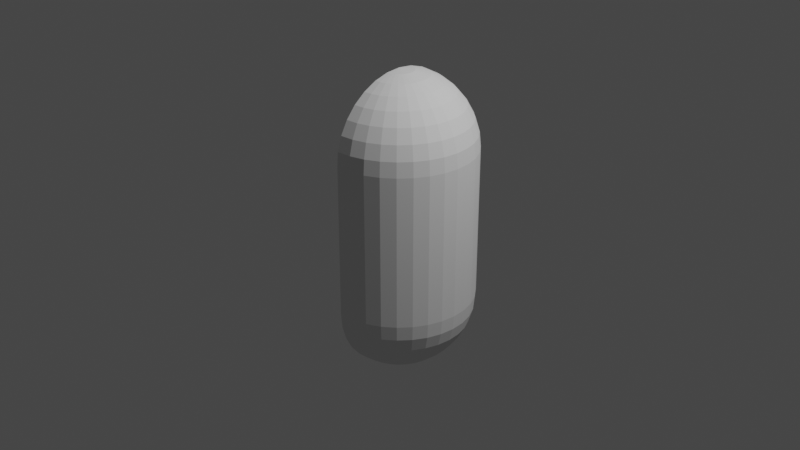 # Source: GooTank.blend  (saved by Blender 2.92.15; exported with 4.5.12 LTS)
import bpy
from mathutils import Matrix  # noqa: F401  (used for matrix-valued properties, if any)

bpy.ops.wm.read_factory_settings(use_empty=True)
scene = bpy.context.scene
scene.name = 'Scene'

# ---- collections
col_collection = bpy.data.collections.new('Collection'); scene.collection.children.link(col_collection)

# ---- world
world_world = bpy.data.worlds.new('World'); scene.world = world_world
world_world.use_nodes = True; world_world.node_tree.nodes.clear()
_N = world_world.node_tree.nodes; _L = world_world.node_tree.links
n0 = _N.new('ShaderNodeOutputWorld'); n0.name = 'World Output'; n0.location = (300, 300)
n1 = _N.new('ShaderNodeBackground'); n1.name = 'Background'; n1.location = (10, 300)
n1.inputs[0].default_value = (0.05088, 0.05088, 0.05088, 1.0)
_L.new(n1.outputs[0], n0.inputs[0])
n0.is_active_output = True
world_world.color = (0.05088, 0.05088, 0.05088)
world_world.use_sun_shadow = False
world_world.sun_shadow_jitter_overblur = 0.0

# ---- cameras
cam_camera = bpy.data.cameras.new('Camera')
cam_camera.clip_end = 100.0
cam_camera.ortho_scale = 7.314

# ---- lights
light_light = bpy.data.lights.new('Light', 'POINT')
light_light.transmission_factor = 0.0
light_light.energy = 1000.0
light_light.shadow_soft_size = 0.1
light_light.shadow_maximum_resolution = 0.006
light_light.use_absolute_resolution = True

# ---- meshes
me_cylinder = bpy.data.meshes.new('Cylinder')
me_cylinder.from_pydata([(0.0, 1.0, -1.0), (0.002317, 0.9974, 1.003), (0.1951, 0.9808, -1.0), (0.1951, 0.9808, 1.0), (0.3827, 0.9239, -1.0), (0.3827, 0.9239, 1.0), (0.5556, 0.8315, -1.0), (0.5556, 0.8315, 1.0), (0.7071, 0.7071, -1.0), (0.7071, 0.7071, 1.0), (0.8315, 0.5556, -1.0), (0.8315, 0.5556, 1.0), (0.9239, 0.3827, -1.0), (0.9239, 0.3827, 1.0), (0.9808, 0.1951, -1.0), (0.9808, 0.1951, 1.0), (1.0, 7.55e-08, -1.0), (1.0, 7.55e-08, 1.0), (0.9808, -0.1951, -1.0), (0.9808, -0.1951, 1.0), (0.9239, -0.3827, -1.0), (0.9239, -0.3827, 1.0), (0.8315, -0.5556, -1.0), (0.8315, -0.5556, 1.0), (0.7071, -0.7071, -1.0), (0.7071, -0.7071, 1.0), (0.5556, -0.8315, -1.0), (0.5556, -0.8315, 1.0), (0.3827, -0.9239, -1.0), (0.3827, -0.9239, 1.0), (0.1951, -0.9808, -1.0), (0.1951, -0.9808, 1.0), (-3.258e-07, -1.0, -1.0), (0.004404, -0.9979, 1.007), (0.9061, 0.3753, 1.194), (0.8536, 0.3536, 1.381), (0.7682, 0.3182, 1.554), (0.6533, 0.2706, 1.706), (0.5133, 0.2126, 1.83), (0.3536, 0.1464, 1.923), (0.1802, 0.07466, 1.98), (0.1622, 0.1084, 1.98), (0.3182, 0.2126, 1.923), (0.4619, 0.3087, 1.83), (0.5879, 0.3928, 1.706), (0.6913, 0.4619, 1.554), (0.7682, 0.5133, 1.381), (0.8155, 0.5449, 1.194), (0.6935, 0.6935, 1.194), (0.6533, 0.6533, 1.381), (0.5879, 0.5879, 1.554), (0.5, 0.5, 1.706), (0.3928, 0.3928, 1.83), (0.2706, 0.2706, 1.923), (3.964e-09, -0.1951, -1.983), (3.964e-09, -0.3827, -1.926), (-1.094e-08, -0.5556, -1.834), (-2.584e-08, -0.7071, -1.709), (-8.544e-08, -0.8315, -1.558), (6.357e-08, -0.9239, -1.385), (-8.544e-08, -0.9808, -1.197), (0.1913, -0.9619, -1.197), (0.1802, -0.9061, -1.385), (0.1622, -0.8155, -1.558), (0.1379, -0.6935, -1.709), (0.1084, -0.5449, -1.834), (0.07466, -0.3753, -1.926), (0.03806, -0.1913, -1.983), (0.07466, -0.1802, -1.983), (0.1464, -0.3536, -1.926), (0.2126, -0.5133, -1.834), (0.2706, -0.6533, -1.709), (0.3182, -0.7682, -1.558), (0.3536, -0.8536, -1.385), (0.3753, -0.9061, -1.197), (0.1379, 0.1379, 1.98), (0.5449, -0.8155, -1.197), (0.5133, -0.7682, -1.385), (0.4619, -0.6913, -1.558), (0.3928, -0.5879, -1.709), (0.3087, -0.4619, -1.834), (0.2126, -0.3182, -1.926), (0.1084, -0.1622, -1.983), (0.1379, -0.138, -1.983), (0.2706, -0.2706, -1.926), (0.3928, -0.3928, -1.834), (0.5, -0.5, -1.709), (0.5879, -0.5879, -1.558), (0.6533, -0.6533, -1.385), (0.6935, -0.6935, -1.197), (0.1084, 0.1622, 1.98), (0.2126, 0.3182, 1.923), (0.3087, 0.4619, 1.83), (0.3928, 0.5879, 1.706), (0.8155, -0.5449, -1.197), (0.7682, -0.5133, -1.385), (0.6913, -0.4619, -1.558), (0.5879, -0.3928, -1.709), (0.4619, -0.3087, -1.834), (0.3182, -0.2126, -1.926), (0.1622, -0.1084, -1.983), (0.1802, -0.07466, -1.983), (0.3536, -0.1464, -1.926), (0.5133, -0.2126, -1.834), (0.6533, -0.2706, -1.709), (0.7682, -0.3182, -1.558), (0.8536, -0.3536, -1.385), (0.9061, -0.3753, -1.197), (0.4619, 0.6913, 1.554), (0.5133, 0.7682, 1.381), (0.5449, 0.8155, 1.194), (0.9619, -0.1913, -1.197), (0.9061, -0.1802, -1.385), (0.8155, -0.1622, -1.558), (0.6935, -0.138, -1.709), (0.5449, -0.1084, -1.834), (0.3753, -0.07466, -1.926), (0.1913, -0.03806, -1.983), (0.1951, -3.08e-07, -1.983), (0.3827, -3.043e-07, -1.926), (0.5556, -3.415e-07, -1.834), (0.7071, -3.192e-07, -1.709), (0.8315, -3.341e-07, -1.558), (0.9239, -2.298e-07, -1.385), (0.9808, -3.937e-07, -1.197), (0.9619, 0.1913, -1.197), (0.9061, 0.1802, -1.385), (0.8155, 0.1622, -1.558), (0.6935, 0.1379, -1.709), (0.5449, 0.1084, -1.834), (0.3753, 0.07466, -1.926), (0.1913, 0.03806, -1.983), (0.1802, 0.07466, -1.983), (0.3536, 0.1464, -1.926), (0.5133, 0.2126, -1.834), (0.6533, 0.2706, -1.709), (0.7682, 0.3182, -1.558), (0.8536, 0.3536, -1.385), (0.9061, 0.3753, -1.197), (0.8155, 0.5449, -1.197), (0.7682, 0.5133, -1.385), (0.6913, 0.4619, -1.558), (0.5879, 0.3928, -1.709), (0.4619, 0.3087, -1.834), (0.3182, 0.2126, -1.926), (0.1622, 0.1084, -1.983), (0.1379, 0.1379, -1.983), (0.2706, 0.2706, -1.926), (0.3928, 0.3928, -1.834), (0.5, 0.5, -1.709), (0.5879, 0.5879, -1.558), (0.6533, 0.6533, -1.385), (0.6935, 0.6935, -1.197), (0.3753, 0.9061, 1.194), (0.3536, 0.8536, 1.381), (0.3182, 0.7682, 1.554), (0.2706, 0.6533, 1.706), (0.2126, 0.5133, 1.83), (0.5449, 0.8155, -1.197), (0.5133, 0.7682, -1.385), (0.4619, 0.6913, -1.558), (0.3928, 0.5879, -1.709), (0.3087, 0.4619, -1.834), (0.2126, 0.3182, -1.926), (0.1084, 0.1622, -1.983), (0.07466, 0.1802, -1.983), (0.1464, 0.3536, -1.926), (0.2126, 0.5133, -1.834), (0.2706, 0.6533, -1.709), (0.3182, 0.7682, -1.558), (0.3536, 0.8536, -1.385), (0.3753, 0.9061, -1.197), (0.1464, 0.3536, 1.923), (0.07466, 0.1802, 1.98), (0.03806, 0.1913, 1.98), (0.07466, 0.3753, 1.923), (0.1084, 0.5449, 1.83), (0.1379, 0.6935, 1.706), (0.1622, 0.8155, 1.554), (0.1913, 0.9619, -1.197), (0.1802, 0.9061, -1.385), (0.1622, 0.8155, -1.558), (0.1379, 0.6935, -1.709), (0.1084, 0.5449, -1.834), (0.07466, 0.3753, -1.926), (0.03806, 0.1913, -1.983), (0.0, -3.258e-07, -2.002), (0.0, 0.1951, -1.983), (0.0, 0.3827, -1.926), (0.0, 0.5556, -1.834), (0.0, 0.7071, -1.709), (0.0, 0.8315, -1.558), (0.0, 0.9239, -1.385), (0.0, 0.9808, -1.197), (0.1802, 0.9061, 1.381), (0.1913, 0.9619, 1.194), (0.0, 0.9808, 1.194), (0.0, 0.9239, 1.381), (0.0, 0.8315, 1.554), (0.0, 0.7071, 1.706), (0.0, 0.5556, 1.83), (0.9619, 0.1913, 1.194), (0.9061, 0.1802, 1.381), (0.8155, 0.1622, 1.554), (0.6935, 0.1379, 1.706), (0.5449, 0.1084, 1.83), (0.3753, 0.07466, 1.923), (0.1913, 0.03806, 1.98), (0.9808, -3.937e-07, 1.194), (0.9239, -2.745e-07, 1.381), (0.8315, -3.341e-07, 1.554), (0.7071, -3.192e-07, 1.706), (0.5556, -3.117e-07, 1.83), (0.3827, -3.192e-07, 1.923), (0.1951, -3.266e-07, 1.98), (0.9619, -0.1913, 1.194), (0.9061, -0.1802, 1.381), (0.8155, -0.1622, 1.554), (0.6935, -0.138, 1.706), (0.5449, -0.1084, 1.83), (0.3753, -0.07466, 1.923), (0.1913, -0.03806, 1.98), (0.9061, -0.3753, 1.194), (0.8536, -0.3536, 1.381), (0.7682, -0.3182, 1.554), (0.6533, -0.2706, 1.706), (0.5133, -0.2126, 1.83), (0.3536, -0.1464, 1.923), (0.1802, -0.07466, 1.98), (0.8155, -0.5449, 1.194), (0.7682, -0.5133, 1.381), (0.6913, -0.4619, 1.554), (0.5879, -0.3928, 1.706), (0.4619, -0.3087, 1.83), (0.3182, -0.2126, 1.923), (0.1622, -0.1084, 1.98), (0.6935, -0.6935, 1.194), (0.6533, -0.6533, 1.381), (0.5879, -0.5879, 1.554), (0.5, -0.5, 1.706), (0.3928, -0.3928, 1.83), (0.2706, -0.2706, 1.923), (0.1379, -0.138, 1.98), (0.5449, -0.8155, 1.194), (0.5133, -0.7682, 1.381), (0.4619, -0.6913, 1.554), (0.3928, -0.5879, 1.706), (0.3087, -0.4619, 1.83), (0.2126, -0.3182, 1.923), (0.1084, -0.1622, 1.98), (0.3753, -0.9061, 1.194), (0.3536, -0.8536, 1.381), (0.3182, -0.7682, 1.554), (0.2706, -0.6533, 1.706), (0.2126, -0.5133, 1.83), (0.1464, -0.3536, 1.923), (0.07466, -0.1802, 1.98), (0.1913, -0.9619, 1.194), (0.1802, -0.9061, 1.381), (0.1622, -0.8155, 1.554), (0.1379, -0.6935, 1.706), (0.1084, -0.5449, 1.83), (0.07466, -0.3753, 1.923), (0.03806, -0.1913, 1.98), (-8.544e-08, -0.9808, 1.194), (6.357e-08, -0.9239, 1.381), (-8.544e-08, -0.8315, 1.554), (-2.584e-08, -0.7071, 1.706), (2.632e-08, -0.5556, 1.83), (4.122e-08, -0.3827, 1.923), (-7.212e-09, -0.1951, 1.98), (-2.304e-07, -5.562e-07, 1.999), (7.847e-08, 0.3827, 1.923), (3.749e-08, 0.1951, 1.98)], [], [(0, 1, 3, 2), (2, 3, 5, 4), (4, 5, 7, 6), (6, 7, 9, 8), (8, 9, 11, 10), (10, 11, 13, 12), (12, 13, 15, 14), (14, 15, 17, 16), (16, 17, 19, 18), (18, 19, 21, 20), (20, 21, 23, 22), (22, 23, 25, 24), (24, 25, 27, 26), (26, 27, 29, 28), (28, 29, 31, 30), (30, 31, 33, 32), (7, 110, 48, 9), (109, 108, 50, 49), (177, 176, 157, 156), (90, 271, 75), (197, 198, 178, 194), (200, 272, 175, 176), (196, 197, 194, 195), (273, 271, 174), (272, 273, 174, 175), (1, 196, 195, 3), (198, 199, 177, 178), (91, 90, 75, 53), (43, 42, 39, 38), (34, 35, 202, 201), (47, 46, 35, 34), (36, 37, 204, 203), (35, 36, 203, 202), (40, 271, 207), (38, 39, 206, 205), (39, 40, 207, 206), (42, 41, 40, 39), (13, 34, 201, 15), (37, 38, 205, 204), (45, 44, 37, 36), (44, 43, 38, 37), (49, 50, 45, 46), (51, 52, 43, 44), (11, 47, 34, 13), (46, 45, 36, 35), (52, 53, 42, 43), (50, 51, 44, 45), (75, 271, 41), (108, 93, 51, 50), (92, 91, 53, 52), (53, 75, 41, 42), (93, 92, 52, 51), (61, 30, 32, 60), (186, 67, 54), (64, 63, 58, 57), (62, 61, 60, 59), (65, 64, 57, 56), (66, 65, 56, 55), (63, 62, 59, 58), (9, 48, 47, 11), (67, 66, 55, 54), (69, 70, 65, 66), (41, 271, 40), (73, 74, 61, 62), (71, 72, 63, 64), (74, 28, 30, 61), (68, 69, 66, 67), (72, 73, 62, 63), (186, 68, 67), (79, 78, 72, 71), (186, 82, 68), (81, 80, 70, 69), (82, 81, 69, 68), (70, 71, 64, 65), (78, 77, 73, 72), (80, 79, 71, 70), (85, 86, 79, 80), (77, 76, 74, 73), (83, 84, 81, 82), (84, 85, 80, 81), (76, 26, 28, 74), (88, 89, 76, 77), (86, 87, 78, 79), (100, 99, 84, 83), (186, 83, 82), (97, 96, 87, 86), (89, 24, 26, 76), (98, 97, 86, 85), (186, 100, 83), (87, 88, 77, 78), (94, 22, 24, 89), (96, 95, 88, 87), (95, 94, 89, 88), (104, 105, 96, 97), (101, 102, 99, 100), (48, 49, 46, 47), (99, 98, 85, 84), (113, 112, 106, 105), (114, 113, 105, 104), (105, 106, 95, 96), (115, 114, 104, 103), (117, 116, 102, 101), (116, 115, 103, 102), (111, 18, 20, 107), (186, 117, 101), (122, 123, 112, 113), (123, 124, 111, 112), (119, 120, 115, 116), (121, 122, 113, 114), (186, 118, 117), (153, 154, 109, 110), (120, 121, 114, 115), (124, 16, 18, 111), (157, 172, 91, 92), (130, 129, 120, 119), (127, 126, 123, 122), (103, 104, 97, 98), (129, 128, 121, 120), (118, 119, 116, 117), (186, 131, 118), (126, 125, 124, 123), (128, 127, 122, 121), (154, 155, 108, 109), (173, 271, 90), (125, 14, 16, 124), (131, 130, 119, 118), (134, 135, 128, 129), (138, 12, 14, 125), (132, 133, 130, 131), (155, 156, 93, 108), (135, 136, 127, 128), (137, 138, 125, 126), (186, 132, 131), (106, 107, 94, 95), (143, 142, 135, 134), (102, 103, 98, 99), (144, 143, 134, 133), (136, 137, 126, 127), (141, 140, 137, 136), (133, 134, 129, 130), (110, 109, 49, 48), (146, 147, 144, 145), (186, 145, 132), (145, 144, 133, 132), (5, 153, 110, 7), (139, 10, 12, 138), (148, 149, 142, 143), (140, 139, 138, 137), (142, 141, 136, 135), (186, 164, 146), (147, 148, 143, 144), (186, 101, 100), (151, 152, 139, 140), (194, 178, 155, 154), (162, 161, 149, 148), (149, 150, 141, 142), (150, 151, 140, 141), (160, 159, 151, 150), (186, 146, 145), (174, 271, 173), (152, 8, 10, 139), (161, 160, 150, 149), (170, 171, 158, 159), (158, 6, 8, 152), (165, 166, 163, 164), (175, 174, 173, 172), (159, 158, 152, 151), (107, 20, 22, 94), (176, 175, 172, 157), (164, 163, 147, 146), (163, 162, 148, 147), (186, 165, 164), (112, 111, 107, 106), (169, 170, 159, 160), (166, 167, 162, 163), (168, 169, 160, 161), (171, 4, 6, 158), (167, 168, 161, 162), (195, 194, 154, 153), (199, 200, 176, 177), (179, 2, 4, 171), (185, 184, 166, 165), (182, 181, 169, 168), (184, 183, 167, 166), (186, 185, 165), (183, 182, 168, 167), (181, 180, 170, 169), (180, 179, 171, 170), (191, 192, 180, 181), (3, 195, 153, 5), (156, 157, 92, 93), (189, 190, 182, 183), (190, 191, 181, 182), (188, 189, 183, 184), (193, 0, 2, 179), (187, 188, 184, 185), (178, 177, 156, 155), (186, 187, 185), (172, 173, 90, 91), (192, 193, 179, 180), (202, 203, 210, 209), (205, 206, 213, 212), (203, 204, 211, 210), (207, 271, 214), (204, 205, 212, 211), (206, 207, 214, 213), (201, 202, 209, 208), (15, 201, 208, 17), (212, 213, 220, 219), (209, 210, 217, 216), (210, 211, 218, 217), (214, 271, 221), (17, 208, 215, 19), (211, 212, 219, 218), (213, 214, 221, 220), (208, 209, 216, 215), (19, 215, 222, 21), (218, 219, 226, 225), (220, 221, 228, 227), (215, 216, 223, 222), (219, 220, 227, 226), (216, 217, 224, 223), (217, 218, 225, 224), (221, 271, 228), (226, 227, 234, 233), (223, 224, 231, 230), (224, 225, 232, 231), (228, 271, 235), (21, 222, 229, 23), (225, 226, 233, 232), (227, 228, 235, 234), (222, 223, 230, 229), (23, 229, 236, 25), (232, 233, 240, 239), (234, 235, 242, 241), (229, 230, 237, 236), (233, 234, 241, 240), (230, 231, 238, 237), (231, 232, 239, 238), (235, 271, 242), (240, 241, 248, 247), (237, 238, 245, 244), (238, 239, 246, 245), (242, 271, 249), (25, 236, 243, 27), (239, 240, 247, 246), (241, 242, 249, 248), (236, 237, 244, 243), (27, 243, 250, 29), (246, 247, 254, 253), (248, 249, 256, 255), (243, 244, 251, 250), (247, 248, 255, 254), (244, 245, 252, 251), (245, 246, 253, 252), (249, 271, 256), (251, 252, 259, 258), (252, 253, 260, 259), (256, 271, 263), (29, 250, 257, 31), (253, 254, 261, 260), (255, 256, 263, 262), (250, 251, 258, 257), (254, 255, 262, 261), (260, 261, 268, 267), (262, 263, 270, 269), (257, 258, 265, 264), (261, 262, 269, 268), (258, 259, 266, 265), (259, 260, 267, 266), (263, 271, 270), (31, 257, 264, 33)])
_uv = me_cylinder.uv_layers.new(name='UVMap')
_uv.uv.foreach_set('vector', [1.0, 0.5, 1.0, 1.0, 0.9688, 1.0, 0.9688, 0.5, 0.9688, 0.5, 0.9688, 1.0, 0.9375, 1.0, 0.9375, 0.5, 0.9375, 0.5, 0.9375, 1.0, 0.9062, 1.0, 0.9062, 0.5, 0.9062, 0.5, 0.9062, 1.0, 0.875, 1.0, 0.875, 0.5, 0.875, 0.5, 0.875, 1.0, 0.8438, 1.0, 0.8438, 0.5, 0.8438, 0.5, 0.8438, 1.0, 0.8125, 1.0, 0.8125, 0.5, 0.8125, 0.5, 0.8125, 1.0, 0.7812, 1.0, 0.7812, 0.5, 0.7812, 0.5, 0.7812, 1.0, 0.75, 1.0, 0.75, 0.5, 0.75, 0.5, 0.75, 1.0, 0.7188, 1.0, 0.7188, 0.5, 0.7188, 0.5, 0.7188, 1.0, 0.6875, 1.0, 0.6875, 0.5, 0.6875, 0.5, 0.6875, 1.0, 0.6562, 1.0, 0.6562, 0.5, 0.6562, 0.5, 0.6562, 1.0, 0.625, 1.0, 0.625, 0.5, 0.625, 0.5, 0.625, 1.0, 0.5938, 1.0, 0.5938, 0.5, 0.5938, 0.5, 0.5938, 1.0, 0.5625, 1.0, 0.5625, 0.5, 0.5625, 0.5, 0.5625, 1.0, 0.5312, 1.0, 0.5312, 0.5, 0.5312, 0.5, 0.5312, 1.0, 0.5, 1.0, 0.5, 0.5, 0.6562, 0.5, 0.6562, 0.5625, 0.625, 0.5625, 0.625, 0.5, 0.6562, 0.625, 0.6562, 0.6875, 0.625, 0.6875, 0.625, 0.625, 0.7188, 0.75, 0.7188, 0.8125, 0.6875, 0.8125, 0.6875, 0.75, 0.6562, 0.9375, 0.6406, 1.0, 0.625, 0.9375, 0.75, 0.625, 0.75, 0.6875, 0.7188, 0.6875, 0.7188, 0.625, 0.75, 0.8125, 0.75, 0.875, 0.7188, 0.875, 0.7188, 0.8125, 0.75, 0.5625, 0.75, 0.625, 0.7188, 0.625, 0.7188, 0.5625, 0.75, 0.9375, 0.7344, 1.0, 0.7187, 0.9375, 0.75, 0.875, 0.75, 0.9375, 0.7187, 0.9375, 0.7188, 0.875, 0.75, 0.5, 0.75, 0.5625, 0.7188, 0.5625, 0.7188, 0.5, 0.75, 0.6875, 0.75, 0.75, 0.7188, 0.75, 0.7188, 0.6875, 0.6562, 0.875, 0.6562, 0.9375, 0.625, 0.9375, 0.625, 0.875, 0.5937, 0.8125, 0.5937, 0.875, 0.5625, 0.875, 0.5625, 0.8125, 0.5625, 0.5625, 0.5625, 0.625, 0.5312, 0.625, 0.5312, 0.5625, 0.5937, 0.5625, 0.5937, 0.625, 0.5625, 0.625, 0.5625, 0.5625, 0.5625, 0.6875, 0.5625, 0.75, 0.5312, 0.75, 0.5312, 0.6875, 0.5625, 0.625, 0.5625, 0.6875, 0.5312, 0.6875, 0.5312, 0.625, 0.5625, 0.9375, 0.5469, 1.0, 0.5312, 0.9375, 0.5625, 0.8125, 0.5625, 0.875, 0.5312, 0.875, 0.5312, 0.8125, 0.5625, 0.875, 0.5625, 0.9375, 0.5312, 0.9375, 0.5312, 0.875, 0.5937, 0.875, 0.5937, 0.9375, 0.5625, 0.9375, 0.5625, 0.875, 0.5625, 0.5, 0.5625, 0.5625, 0.5312, 0.5625, 0.5312, 0.5, 0.5625, 0.75, 0.5625, 0.8125, 0.5312, 0.8125, 0.5312, 0.75, 0.5937, 0.6875, 0.5937, 0.75, 0.5625, 0.75, 0.5625, 0.6875, 0.5937, 0.75, 0.5937, 0.8125, 0.5625, 0.8125, 0.5625, 0.75, 0.625, 0.625, 0.625, 0.6875, 0.5937, 0.6875, 0.5937, 0.625, 0.625, 0.75, 0.625, 0.8125, 0.5937, 0.8125, 0.5937, 0.75, 0.5937, 0.5, 0.5937, 0.5625, 0.5625, 0.5625, 0.5625, 0.5, 0.5937, 0.625, 0.5937, 0.6875, 0.5625, 0.6875, 0.5625, 0.625, 0.625, 0.8125, 0.625, 0.875, 0.5937, 0.875, 0.5937, 0.8125, 0.625, 0.6875, 0.625, 0.75, 0.5937, 0.75, 0.5937, 0.6875, 0.625, 0.9375, 0.6094, 1.0, 0.5937, 0.9375, 0.6562, 0.6875, 0.6562, 0.75, 0.625, 0.75, 0.625, 0.6875, 0.6562, 0.8125, 0.6562, 0.875, 0.625, 0.875, 0.625, 0.8125, 0.625, 0.875, 0.625, 0.9375, 0.5937, 0.9375, 0.5937, 0.875, 0.6562, 0.75, 0.6562, 0.8125, 0.625, 0.8125, 0.625, 0.75, 0.2812, 0.4375, 0.2812, 0.5, 0.25, 0.5, 0.25, 0.4375, 0.2656, 0.0, 0.2812, 0.0625, 0.25, 0.0625, 0.2812, 0.25, 0.2812, 0.3125, 0.25, 0.3125, 0.25, 0.25, 0.2812, 0.375, 0.2812, 0.4375, 0.25, 0.4375, 0.25, 0.375, 0.2812, 0.1875, 0.2812, 0.25, 0.25, 0.25, 0.25, 0.1875, 0.2812, 0.125, 0.2812, 0.1875, 0.25, 0.1875, 0.25, 0.125, 0.2812, 0.3125, 0.2812, 0.375, 0.25, 0.375, 0.25, 0.3125, 0.625, 0.5, 0.625, 0.5625, 0.5937, 0.5625, 0.5937, 0.5, 0.2812, 0.0625, 0.2812, 0.125, 0.25, 0.125, 0.25, 0.0625, 0.3125, 0.125, 0.3125, 0.1875, 0.2812, 0.1875, 0.2812, 0.125, 0.5937, 0.9375, 0.5781, 1.0, 0.5625, 0.9375, 0.3125, 0.375, 0.3125, 0.4375, 0.2812, 0.4375, 0.2812, 0.375, 0.3125, 0.25, 0.3125, 0.3125, 0.2812, 0.3125, 0.2812, 0.25, 0.3125, 0.4375, 0.3125, 0.5, 0.2812, 0.5, 0.2812, 0.4375, 0.3125, 0.0625, 0.3125, 0.125, 0.2812, 0.125, 0.2812, 0.0625, 0.3125, 0.3125, 0.3125, 0.375, 0.2812, 0.375, 0.2812, 0.3125, 0.2969, 0.0, 0.3125, 0.0625, 0.2812, 0.0625, 0.3437, 0.25, 0.3437, 0.3125, 0.3125, 0.3125, 0.3125, 0.25, 0.3281, 0.0, 0.3437, 0.0625, 0.3125, 0.0625, 0.3437, 0.125, 0.3437, 0.1875, 0.3125, 0.1875, 0.3125, 0.125, 0.3437, 0.0625, 0.3437, 0.125, 0.3125, 0.125, 0.3125, 0.0625, 0.3125, 0.1875, 0.3125, 0.25, 0.2812, 0.25, 0.2812, 0.1875, 0.3437, 0.3125, 0.3437, 0.375, 0.3125, 0.375, 0.3125, 0.3125, 0.3437, 0.1875, 0.3437, 0.25, 0.3125, 0.25, 0.3125, 0.1875, 0.375, 0.1875, 0.375, 0.25, 0.3437, 0.25, 0.3437, 0.1875, 0.3437, 0.375, 0.3437, 0.4375, 0.3125, 0.4375, 0.3125, 0.375, 0.375, 0.0625, 0.375, 0.125, 0.3437, 0.125, 0.3437, 0.0625, 0.375, 0.125, 0.375, 0.1875, 0.3437, 0.1875, 0.3437, 0.125, 0.3437, 0.4375, 0.3437, 0.5, 0.3125, 0.5, 0.3125, 0.4375, 0.375, 0.375, 0.375, 0.4375, 0.3437, 0.4375, 0.3437, 0.375, 0.375, 0.25, 0.375, 0.3125, 0.3437, 0.3125, 0.3437, 0.25, 0.4062, 0.0625, 0.4062, 0.125, 0.375, 0.125, 0.375, 0.0625, 0.3594, 0.0, 0.375, 0.0625, 0.3437, 0.0625, 0.4062, 0.25, 0.4062, 0.3125, 0.375, 0.3125, 0.375, 0.25, 0.375, 0.4375, 0.375, 0.5, 0.3437, 0.5, 0.3437, 0.4375, 0.4062, 0.1875, 0.4062, 0.25, 0.375, 0.25, 0.375, 0.1875, 0.3906, 0.0, 0.4062, 0.0625, 0.375, 0.0625, 0.375, 0.3125, 0.375, 0.375, 0.3437, 0.375, 0.3437, 0.3125, 0.4062, 0.4375, 0.4062, 0.5, 0.375, 0.5, 0.375, 0.4375, 0.4062, 0.3125, 0.4062, 0.375, 0.375, 0.375, 0.375, 0.3125, 0.4062, 0.375, 0.4062, 0.4375, 0.375, 0.4375, 0.375, 0.375, 0.4375, 0.25, 0.4375, 0.3125, 0.4062, 0.3125, 0.4062, 0.25, 0.4375, 0.0625, 0.4375, 0.125, 0.4062, 0.125, 0.4062, 0.0625, 0.625, 0.5625, 0.625, 0.625, 0.5937, 0.625, 0.5937, 0.5625, 0.4062, 0.125, 0.4062, 0.1875, 0.375, 0.1875, 0.375, 0.125, 0.4687, 0.3125, 0.4687, 0.375, 0.4375, 0.375, 0.4375, 0.3125, 0.4687, 0.25, 0.4687, 0.3125, 0.4375, 0.3125, 0.4375, 0.25, 0.4375, 0.3125, 0.4375, 0.375, 0.4062, 0.375, 0.4062, 0.3125, 0.4687, 0.1875, 0.4687, 0.25, 0.4375, 0.25, 0.4375, 0.1875, 0.4687, 0.0625, 0.4687, 0.125, 0.4375, 0.125, 0.4375, 0.0625, 0.4687, 0.125, 0.4687, 0.1875, 0.4375, 0.1875, 0.4375, 0.125, 0.4687, 0.4375, 0.4687, 0.5, 0.4375, 0.5, 0.4375, 0.4375, 0.4531, 0.0, 0.4687, 0.0625, 0.4375, 0.0625, 0.5, 0.3125, 0.5, 0.375, 0.4687, 0.375, 0.4687, 0.3125, 0.5, 0.375, 0.5, 0.4375, 0.4687, 0.4375, 0.4687, 0.375, 0.5, 0.125, 0.5, 0.1875, 0.4687, 0.1875, 0.4687, 0.125, 0.5, 0.25, 0.5, 0.3125, 0.4687, 0.3125, 0.4687, 0.25, 0.4844, 0.0, 0.5, 0.0625, 0.4687, 0.0625, 0.6875, 0.5625, 0.6875, 0.625, 0.6562, 0.625, 0.6562, 0.5625, 0.5, 0.1875, 0.5, 0.25, 0.4687, 0.25, 0.4687, 0.1875, 0.5, 0.4375, 0.5, 0.5, 0.4687, 0.5, 0.4687, 0.4375, 0.6875, 0.8125, 0.6875, 0.875, 0.6562, 0.875, 0.6562, 0.8125, 0.5312, 0.125, 0.5312, 0.1875, 0.5, 0.1875, 0.5, 0.125, 0.5312, 0.3125, 0.5312, 0.375, 0.5, 0.375, 0.5, 0.3125, 0.4375, 0.1875, 0.4375, 0.25, 0.4062, 0.25, 0.4062, 0.1875, 0.5312, 0.1875, 0.5312, 0.25, 0.5, 0.25, 0.5, 0.1875, 0.5, 0.0625, 0.5, 0.125, 0.4687, 0.125, 0.4687, 0.0625, 0.5156, 0.0, 0.5312, 0.0625, 0.5, 0.0625, 0.5312, 0.375, 0.5312, 0.4375, 0.5, 0.4375, 0.5, 0.375, 0.5312, 0.25, 0.5312, 0.3125, 0.5, 0.3125, 0.5, 0.25, 0.6875, 0.625, 0.6875, 0.6875, 0.6562, 0.6875, 0.6562, 0.625, 0.6875, 0.9375, 0.6719, 1.0, 0.6562, 0.9375, 0.5312, 0.4375, 0.5312, 0.5, 0.5, 0.5, 0.5, 0.4375, 0.5312, 0.0625, 0.5312, 0.125, 0.5, 0.125, 0.5, 0.0625, 0.5625, 0.1875, 0.5625, 0.25, 0.5312, 0.25, 0.5312, 0.1875, 0.5625, 0.4375, 0.5625, 0.5, 0.5312, 0.5, 0.5312, 0.4375, 0.5625, 0.0625, 0.5625, 0.125, 0.5312, 0.125, 0.5312, 0.0625, 0.6875, 0.6875, 0.6875, 0.75, 0.6562, 0.75, 0.6562, 0.6875, 0.5625, 0.25, 0.5625, 0.3125, 0.5312, 0.3125, 0.5312, 0.25, 0.5625, 0.375, 0.5625, 0.4375, 0.5312, 0.4375, 0.5312, 0.375, 0.5469, 0.0, 0.5625, 0.0625, 0.5312, 0.0625, 0.4375, 0.375, 0.4375, 0.4375, 0.4062, 0.4375, 0.4062, 0.375, 0.5937, 0.1875, 0.5937, 0.25, 0.5625, 0.25, 0.5625, 0.1875, 0.4375, 0.125, 0.4375, 0.1875, 0.4062, 0.1875, 0.4062, 0.125, 0.5937, 0.125, 0.5937, 0.1875, 0.5625, 0.1875, 0.5625, 0.125, 0.5625, 0.3125, 0.5625, 0.375, 0.5312, 0.375, 0.5312, 0.3125, 0.5937, 0.3125, 0.5938, 0.375, 0.5625, 0.375, 0.5625, 0.3125, 0.5625, 0.125, 0.5625, 0.1875, 0.5312, 0.1875, 0.5312, 0.125, 0.6562, 0.5625, 0.6562, 0.625, 0.625, 0.625, 0.625, 0.5625, 0.625, 0.0625, 0.625, 0.125, 0.5937, 0.125, 0.5937, 0.0625, 0.5781, 0.0, 0.5937, 0.0625, 0.5625, 0.0625, 0.5937, 0.0625, 0.5937, 0.125, 0.5625, 0.125, 0.5625, 0.0625, 0.6875, 0.5, 0.6875, 0.5625, 0.6562, 0.5625, 0.6562, 0.5, 0.5937, 0.4375, 0.5937, 0.5, 0.5625, 0.5, 0.5625, 0.4375, 0.625, 0.1875, 0.625, 0.25, 0.5937, 0.25, 0.5937, 0.1875, 0.5938, 0.375, 0.5937, 0.4375, 0.5625, 0.4375, 0.5625, 0.375, 0.5937, 0.25, 0.5937, 0.3125, 0.5625, 0.3125, 0.5625, 0.25, 0.6406, 0.0, 0.6562, 0.0625, 0.625, 0.0625, 0.625, 0.125, 0.625, 0.1875, 0.5937, 0.1875, 0.5937, 0.125, 0.4219, 0.0, 0.4375, 0.0625, 0.4062, 0.0625, 0.625, 0.375, 0.625, 0.4375, 0.5937, 0.4375, 0.5938, 0.375, 0.7188, 0.625, 0.7188, 0.6875, 0.6875, 0.6875, 0.6875, 0.625, 0.6562, 0.1875, 0.6562, 0.25, 0.625, 0.25, 0.625, 0.1875, 0.625, 0.25, 0.625, 0.3125, 0.5937, 0.3125, 0.5937, 0.25, 0.625, 0.3125, 0.625, 0.375, 0.5938, 0.375, 0.5937, 0.3125, 0.6562, 0.3125, 0.6562, 0.375, 0.625, 0.375, 0.625, 0.3125, 0.6094, 0.0, 0.625, 0.0625, 0.5937, 0.0625, 0.7187, 0.9375, 0.7031, 1.0, 0.6875, 0.9375, 0.625, 0.4375, 0.625, 0.5, 0.5937, 0.5, 0.5937, 0.4375, 0.6562, 0.25, 0.6562, 0.3125, 0.625, 0.3125, 0.625, 0.25, 0.6875, 0.375, 0.6875, 0.4375, 0.6562, 0.4375, 0.6562, 0.375, 0.6562, 0.4375, 0.6562, 0.5, 0.625, 0.5, 0.625, 0.4375, 0.6875, 0.0625, 0.6875, 0.125, 0.6562, 0.125, 0.6562, 0.0625, 0.7188, 0.875, 0.7187, 0.9375, 0.6875, 0.9375, 0.6875, 0.875, 0.6562, 0.375, 0.6562, 0.4375, 0.625, 0.4375, 0.625, 0.375, 0.4375, 0.4375, 0.4375, 0.5, 0.4062, 0.5, 0.4062, 0.4375, 0.7188, 0.8125, 0.7188, 0.875, 0.6875, 0.875, 0.6875, 0.8125, 0.6562, 0.0625, 0.6562, 0.125, 0.625, 0.125, 0.625, 0.0625, 0.6562, 0.125, 0.6562, 0.1875, 0.625, 0.1875, 0.625, 0.125, 0.6719, 0.0, 0.6875, 0.0625, 0.6562, 0.0625, 0.4687, 0.375, 0.4687, 0.4375, 0.4375, 0.4375, 0.4375, 0.375, 0.6875, 0.3125, 0.6875, 0.375, 0.6562, 0.375, 0.6562, 0.3125, 0.6875, 0.125, 0.6875, 0.1875, 0.6562, 0.1875, 0.6562, 0.125, 0.6875, 0.25, 0.6875, 0.3125, 0.6562, 0.3125, 0.6562, 0.25, 0.6875, 0.4375, 0.6875, 0.5, 0.6562, 0.5, 0.6562, 0.4375, 0.6875, 0.1875, 0.6875, 0.25, 0.6562, 0.25, 0.6562, 0.1875, 0.7188, 0.5625, 0.7188, 0.625, 0.6875, 0.625, 0.6875, 0.5625, 0.75, 0.75, 0.75, 0.8125, 0.7188, 0.8125, 0.7188, 0.75, 0.7188, 0.4375, 0.7188, 0.5, 0.6875, 0.5, 0.6875, 0.4375, 0.7187, 0.0625, 0.7188, 0.125, 0.6875, 0.125, 0.6875, 0.0625, 0.7188, 0.25, 0.7188, 0.3125, 0.6875, 0.3125, 0.6875, 0.25, 0.7188, 0.125, 0.7188, 0.1875, 0.6875, 0.1875, 0.6875, 0.125, 0.7031, 0.0, 0.7187, 0.0625, 0.6875, 0.0625, 0.7188, 0.1875, 0.7188, 0.25, 0.6875, 0.25, 0.6875, 0.1875, 0.7188, 0.3125, 0.7188, 0.375, 0.6875, 0.375, 0.6875, 0.3125, 0.7188, 0.375, 0.7188, 0.4375, 0.6875, 0.4375, 0.6875, 0.375, 0.75, 0.3125, 0.75, 0.375, 0.7188, 0.375, 0.7188, 0.3125, 0.7188, 0.5, 0.7188, 0.5625, 0.6875, 0.5625, 0.6875, 0.5, 0.6875, 0.75, 0.6875, 0.8125, 0.6562, 0.8125, 0.6562, 0.75, 0.75, 0.1875, 0.75, 0.25, 0.7188, 0.25, 0.7188, 0.1875, 0.75, 0.25, 0.75, 0.3125, 0.7188, 0.3125, 0.7188, 0.25, 0.75, 0.125, 0.75, 0.1875, 0.7188, 0.1875, 0.7188, 0.125, 0.75, 0.4375, 0.75, 0.5, 0.7188, 0.5, 0.7188, 0.4375, 0.75, 0.0625, 0.75, 0.125, 0.7188, 0.125, 0.7187, 0.0625, 0.7188, 0.6875, 0.7188, 0.75, 0.6875, 0.75, 0.6875, 0.6875, 0.7344, 0.0, 0.75, 0.0625, 0.7187, 0.0625, 0.6875, 0.875, 0.6875, 0.9375, 0.6562, 0.9375, 0.6562, 0.875, 0.75, 0.375, 0.75, 0.4375, 0.7188, 0.4375, 0.7188, 0.375, 0.5312, 0.625, 0.5312, 0.6875, 0.5, 0.6875, 0.5, 0.625, 0.5312, 0.8125, 0.5312, 0.875, 0.5, 0.875, 0.5, 0.8125, 0.5312, 0.6875, 0.5312, 0.75, 0.5, 0.75, 0.5, 0.6875, 0.5312, 0.9375, 0.5156, 1.0, 0.5, 0.9375, 0.5312, 0.75, 0.5312, 0.8125, 0.5, 0.8125, 0.5, 0.75, 0.5312, 0.875, 0.5312, 0.9375, 0.5, 0.9375, 0.5, 0.875, 0.5312, 0.5625, 0.5312, 0.625, 0.5, 0.625, 0.5, 0.5625, 0.5312, 0.5, 0.5312, 0.5625, 0.5, 0.5625, 0.5, 0.5, 0.5, 0.8125, 0.5, 0.875, 0.4687, 0.875, 0.4687, 0.8125, 0.5, 0.625, 0.5, 0.6875, 0.4687, 0.6875, 0.4687, 0.625, 0.5, 0.6875, 0.5, 0.75, 0.4687, 0.75, 0.4687, 0.6875, 0.5, 0.9375, 0.4844, 1.0, 0.4687, 0.9375, 0.5, 0.5, 0.5, 0.5625, 0.4687, 0.5625, 0.4687, 0.5, 0.5, 0.75, 0.5, 0.8125, 0.4687, 0.8125, 0.4687, 0.75, 0.5, 0.875, 0.5, 0.9375, 0.4687, 0.9375, 0.4687, 0.875, 0.5, 0.5625, 0.5, 0.625, 0.4687, 0.625, 0.4687, 0.5625, 0.4687, 0.5, 0.4687, 0.5625, 0.4375, 0.5625, 0.4375, 0.5, 0.4687, 0.75, 0.4687, 0.8125, 0.4375, 0.8125, 0.4375, 0.75, 0.4687, 0.875, 0.4687, 0.9375, 0.4375, 0.9375, 0.4375, 0.875, 0.4687, 0.5625, 0.4687, 0.625, 0.4375, 0.625, 0.4375, 0.5625, 0.4687, 0.8125, 0.4687, 0.875, 0.4375, 0.875, 0.4375, 0.8125, 0.4687, 0.625, 0.4687, 0.6875, 0.4375, 0.6875, 0.4375, 0.625, 0.4687, 0.6875, 0.4687, 0.75, 0.4375, 0.75, 0.4375, 0.6875, 0.4687, 0.9375, 0.4531, 1.0, 0.4375, 0.9375, 0.4375, 0.8125, 0.4375, 0.875, 0.4062, 0.875, 0.4062, 0.8125, 0.4375, 0.625, 0.4375, 0.6875, 0.4062, 0.6875, 0.4062, 0.625, 0.4375, 0.6875, 0.4375, 0.75, 0.4062, 0.75, 0.4062, 0.6875, 0.4375, 0.9375, 0.4219, 1.0, 0.4062, 0.9375, 0.4375, 0.5, 0.4375, 0.5625, 0.4062, 0.5625, 0.4062, 0.5, 0.4375, 0.75, 0.4375, 0.8125, 0.4062, 0.8125, 0.4062, 0.75, 0.4375, 0.875, 0.4375, 0.9375, 0.4062, 0.9375, 0.4062, 0.875, 0.4375, 0.5625, 0.4375, 0.625, 0.4062, 0.625, 0.4062, 0.5625, 0.4062, 0.5, 0.4062, 0.5625, 0.375, 0.5625, 0.375, 0.5, 0.4062, 0.75, 0.4062, 0.8125, 0.375, 0.8125, 0.375, 0.75, 0.4062, 0.875, 0.4062, 0.9375, 0.375, 0.9375, 0.375, 0.875, 0.4062, 0.5625, 0.4062, 0.625, 0.375, 0.625, 0.375, 0.5625, 0.4062, 0.8125, 0.4062, 0.875, 0.375, 0.875, 0.375, 0.8125, 0.4062, 0.625, 0.4062, 0.6875, 0.375, 0.6875, 0.375, 0.625, 0.4062, 0.6875, 0.4062, 0.75, 0.375, 0.75, 0.375, 0.6875, 0.4062, 0.9375, 0.3906, 1.0, 0.375, 0.9375, 0.375, 0.8125, 0.375, 0.875, 0.3437, 0.875, 0.3437, 0.8125, 0.375, 0.625, 0.375, 0.6875, 0.3437, 0.6875, 0.3437, 0.625, 0.375, 0.6875, 0.375, 0.75, 0.3437, 0.75, 0.3437, 0.6875, 0.375, 0.9375, 0.3594, 1.0, 0.3437, 0.9375, 0.375, 0.5, 0.375, 0.5625, 0.3437, 0.5625, 0.3437, 0.5, 0.375, 0.75, 0.375, 0.8125, 0.3437, 0.8125, 0.3437, 0.75, 0.375, 0.875, 0.375, 0.9375, 0.3437, 0.9375, 0.3437, 0.875, 0.375, 0.5625, 0.375, 0.625, 0.3437, 0.625, 0.3437, 0.5625, 0.3437, 0.5, 0.3437, 0.5625, 0.3125, 0.5625, 0.3125, 0.5, 0.3437, 0.75, 0.3437, 0.8125, 0.3125, 0.8125, 0.3125, 0.75, 0.3437, 0.875, 0.3437, 0.9375, 0.3125, 0.9375, 0.3125, 0.875, 0.3437, 0.5625, 0.3437, 0.625, 0.3125, 0.625, 0.3125, 0.5625, 0.3437, 0.8125, 0.3437, 0.875, 0.3125, 0.875, 0.3125, 0.8125, 0.3437, 0.625, 0.3437, 0.6875, 0.3125, 0.6875, 0.3125, 0.625, 0.3437, 0.6875, 0.3437, 0.75, 0.3125, 0.75, 0.3125, 0.6875, 0.3437, 0.9375, 0.3281, 1.0, 0.3125, 0.9375, 0.3125, 0.625, 0.3125, 0.6875, 0.2812, 0.6875, 0.2812, 0.625, 0.3125, 0.6875, 0.3125, 0.75, 0.2812, 0.75, 0.2812, 0.6875, 0.3125, 0.9375, 0.2969, 1.0, 0.2812, 0.9375, 0.3125, 0.5, 0.3125, 0.5625, 0.2812, 0.5625, 0.2812, 0.5, 0.3125, 0.75, 0.3125, 0.8125, 0.2812, 0.8125, 0.2812, 0.75, 0.3125, 0.875, 0.3125, 0.9375, 0.2812, 0.9375, 0.2812, 0.875, 0.3125, 0.5625, 0.3125, 0.625, 0.2812, 0.625, 0.2812, 0.5625, 0.3125, 0.8125, 0.3125, 0.875, 0.2812, 0.875, 0.2812, 0.8125, 0.2812, 0.75, 0.2812, 0.8125, 0.25, 0.8125, 0.25, 0.75, 0.2812, 0.875, 0.2812, 0.9375, 0.25, 0.9375, 0.25, 0.875, 0.2812, 0.5625, 0.2812, 0.625, 0.25, 0.625, 0.25, 0.5625, 0.2812, 0.8125, 0.2812, 0.875, 0.25, 0.875, 0.25, 0.8125, 0.2812, 0.625, 0.2812, 0.6875, 0.25, 0.6875, 0.25, 0.625, 0.2812, 0.6875, 0.2812, 0.75, 0.25, 0.75, 0.25, 0.6875, 0.2812, 0.9375, 0.2656, 1.0, 0.25, 0.9375, 0.2812, 0.5, 0.2812, 0.5625, 0.25, 0.5625, 0.25, 0.5])
me_cylinder.use_remesh_fix_poles = True
me_cylinder.use_remesh_preserve_attributes = False
me_cylinder.use_mirror_vertex_groups = False
me_cylinder.update()

# ---- objects
ob_light = bpy.data.objects.new('Light', light_light)
ob_camera = bpy.data.objects.new('Camera', cam_camera)
ob_base = bpy.data.objects.new('Base', me_cylinder)

# ---- transforms, parenting, visibility, modifiers, constraints
ob_light.location = (4.076, 1.005, 5.904)
ob_light.rotation_euler = (0.6503, 0.05522, 1.866)
ob_light.lock_rotations_4d = False
ob_light.empty_display_type = 'ARROWS'
ob_light.color = (0.0, 0.0, 0.0, 0.0)
ob_light.lineart.crease_threshold = 0.0
ob_camera.location = (7.359, -6.926, 4.958)
ob_camera.rotation_euler = (1.109, 0.0, 0.8149)
ob_camera.lock_rotations_4d = False
ob_camera.empty_display_type = 'ARROWS'
ob_camera.color = (0.0, 0.0, 0.0, 0.0)
ob_camera.display_type = 'WIRE'
ob_camera.lineart.crease_threshold = 0.0
ob_base.location = (0.0, 0.0, 0.0)
ob_base.scale = (0.8, 0.8, 0.8)
ob_base.lineart.crease_threshold = 0.0

# ---- collection membership
col_collection.objects.link(ob_light)
col_collection.objects.link(ob_camera)
col_collection.objects.link(ob_base)

# ---- scene / render settings (as saved in the file)
scene.camera = ob_camera
scene.frame_start = 1; scene.frame_end = 250; scene.frame_set(1)
scene.render.engine = 'BLENDER_EEVEE_NEXT'
scene.cycles.use_denoising = False
scene.cycles.samples = 128
scene.cycles.sampling_pattern = 'TABULATED_SOBOL'
scene.cycles.use_adaptive_sampling = False
scene.cycles.use_light_tree = False
scene.view_settings.view_transform = 'Filmic'
bpy.context.view_layer.update()
